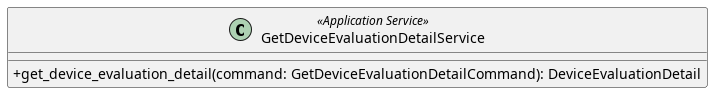

The diagram above was rendered by PlantUML. Its source (embedded in the PNG):
@startuml GetDeviceEvaluationDetailService
skinparam classAttributeIconSize 0
class GetDeviceEvaluationDetailService <<Application Service>> {
    + get_device_evaluation_detail(command: GetDeviceEvaluationDetailCommand): DeviceEvaluationDetail
}

@enduml